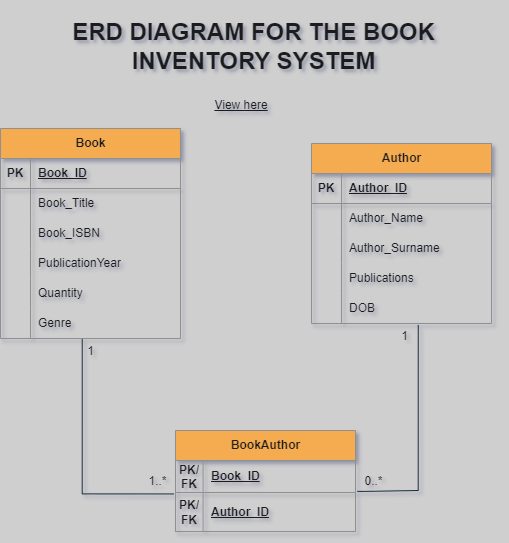

The diagram above was exported from draw.io. Its source (the exported page's mxGraphModel, read from the mxfile embedded in the PNG):
<mxGraphModel dx="1050" dy="621" grid="0" gridSize="10" guides="1" tooltips="1" connect="1" arrows="1" fold="1" page="1" pageScale="1" pageWidth="827" pageHeight="1169" background="#CFCFCF" math="0" shadow="1">
  <root>
    <mxCell id="0" />
    <mxCell id="1" parent="0" />
    <mxCell id="odiXyfbkmAQpW13BRYAf-1" value="Book" style="shape=table;startSize=30;container=1;collapsible=1;childLayout=tableLayout;fixedRows=1;rowLines=0;fontStyle=1;align=center;resizeLast=1;html=1;strokeColor=#909090;fontColor=#1A1A1A;fillColor=#F5AB50;labelBackgroundColor=none;" parent="1" vertex="1">
      <mxGeometry x="174" y="391" width="180" height="210" as="geometry" />
    </mxCell>
    <mxCell id="odiXyfbkmAQpW13BRYAf-2" value="" style="shape=tableRow;horizontal=0;startSize=0;swimlaneHead=0;swimlaneBody=0;fillColor=none;collapsible=0;dropTarget=0;points=[[0,0.5],[1,0.5]];portConstraint=eastwest;top=0;left=0;right=0;bottom=1;strokeColor=#909090;fontColor=#1A1A1A;labelBackgroundColor=none;" parent="odiXyfbkmAQpW13BRYAf-1" vertex="1">
      <mxGeometry y="30" width="180" height="30" as="geometry" />
    </mxCell>
    <mxCell id="odiXyfbkmAQpW13BRYAf-3" value="PK" style="shape=partialRectangle;connectable=0;fillColor=none;top=0;left=0;bottom=0;right=0;fontStyle=1;overflow=hidden;whiteSpace=wrap;html=1;strokeColor=#909090;fontColor=#1A1A1A;labelBackgroundColor=none;" parent="odiXyfbkmAQpW13BRYAf-2" vertex="1">
      <mxGeometry width="30" height="30" as="geometry">
        <mxRectangle width="30" height="30" as="alternateBounds" />
      </mxGeometry>
    </mxCell>
    <mxCell id="odiXyfbkmAQpW13BRYAf-4" value="Book_ID" style="shape=partialRectangle;connectable=0;fillColor=none;top=0;left=0;bottom=0;right=0;align=left;spacingLeft=6;fontStyle=5;overflow=hidden;whiteSpace=wrap;html=1;strokeColor=#909090;fontColor=#1A1A1A;labelBackgroundColor=none;" parent="odiXyfbkmAQpW13BRYAf-2" vertex="1">
      <mxGeometry x="30" width="150" height="30" as="geometry">
        <mxRectangle width="150" height="30" as="alternateBounds" />
      </mxGeometry>
    </mxCell>
    <mxCell id="odiXyfbkmAQpW13BRYAf-5" value="" style="shape=tableRow;horizontal=0;startSize=0;swimlaneHead=0;swimlaneBody=0;fillColor=none;collapsible=0;dropTarget=0;points=[[0,0.5],[1,0.5]];portConstraint=eastwest;top=0;left=0;right=0;bottom=0;strokeColor=#909090;fontColor=#1A1A1A;labelBackgroundColor=none;" parent="odiXyfbkmAQpW13BRYAf-1" vertex="1">
      <mxGeometry y="60" width="180" height="30" as="geometry" />
    </mxCell>
    <mxCell id="odiXyfbkmAQpW13BRYAf-6" value="" style="shape=partialRectangle;connectable=0;fillColor=none;top=0;left=0;bottom=0;right=0;editable=1;overflow=hidden;whiteSpace=wrap;html=1;strokeColor=#909090;fontColor=#1A1A1A;labelBackgroundColor=none;" parent="odiXyfbkmAQpW13BRYAf-5" vertex="1">
      <mxGeometry width="30" height="30" as="geometry">
        <mxRectangle width="30" height="30" as="alternateBounds" />
      </mxGeometry>
    </mxCell>
    <mxCell id="odiXyfbkmAQpW13BRYAf-7" value="Book_Title" style="shape=partialRectangle;connectable=0;fillColor=none;top=0;left=0;bottom=0;right=0;align=left;spacingLeft=6;overflow=hidden;whiteSpace=wrap;html=1;strokeColor=#909090;fontColor=#1A1A1A;labelBackgroundColor=none;" parent="odiXyfbkmAQpW13BRYAf-5" vertex="1">
      <mxGeometry x="30" width="150" height="30" as="geometry">
        <mxRectangle width="150" height="30" as="alternateBounds" />
      </mxGeometry>
    </mxCell>
    <mxCell id="odiXyfbkmAQpW13BRYAf-8" value="" style="shape=tableRow;horizontal=0;startSize=0;swimlaneHead=0;swimlaneBody=0;fillColor=none;collapsible=0;dropTarget=0;points=[[0,0.5],[1,0.5]];portConstraint=eastwest;top=0;left=0;right=0;bottom=0;strokeColor=#909090;fontColor=#1A1A1A;labelBackgroundColor=none;" parent="odiXyfbkmAQpW13BRYAf-1" vertex="1">
      <mxGeometry y="90" width="180" height="30" as="geometry" />
    </mxCell>
    <mxCell id="odiXyfbkmAQpW13BRYAf-9" value="" style="shape=partialRectangle;connectable=0;fillColor=none;top=0;left=0;bottom=0;right=0;editable=1;overflow=hidden;whiteSpace=wrap;html=1;strokeColor=#909090;fontColor=#1A1A1A;labelBackgroundColor=none;" parent="odiXyfbkmAQpW13BRYAf-8" vertex="1">
      <mxGeometry width="30" height="30" as="geometry">
        <mxRectangle width="30" height="30" as="alternateBounds" />
      </mxGeometry>
    </mxCell>
    <mxCell id="odiXyfbkmAQpW13BRYAf-10" value="Book_ISBN" style="shape=partialRectangle;connectable=0;fillColor=none;top=0;left=0;bottom=0;right=0;align=left;spacingLeft=6;overflow=hidden;whiteSpace=wrap;html=1;strokeColor=#909090;fontColor=#1A1A1A;labelBackgroundColor=none;" parent="odiXyfbkmAQpW13BRYAf-8" vertex="1">
      <mxGeometry x="30" width="150" height="30" as="geometry">
        <mxRectangle width="150" height="30" as="alternateBounds" />
      </mxGeometry>
    </mxCell>
    <mxCell id="odiXyfbkmAQpW13BRYAf-11" value="" style="shape=tableRow;horizontal=0;startSize=0;swimlaneHead=0;swimlaneBody=0;fillColor=none;collapsible=0;dropTarget=0;points=[[0,0.5],[1,0.5]];portConstraint=eastwest;top=0;left=0;right=0;bottom=0;strokeColor=#909090;fontColor=#1A1A1A;labelBackgroundColor=none;" parent="odiXyfbkmAQpW13BRYAf-1" vertex="1">
      <mxGeometry y="120" width="180" height="30" as="geometry" />
    </mxCell>
    <mxCell id="odiXyfbkmAQpW13BRYAf-12" value="" style="shape=partialRectangle;connectable=0;fillColor=none;top=0;left=0;bottom=0;right=0;editable=1;overflow=hidden;whiteSpace=wrap;html=1;strokeColor=#909090;fontColor=#1A1A1A;labelBackgroundColor=none;" parent="odiXyfbkmAQpW13BRYAf-11" vertex="1">
      <mxGeometry width="30" height="30" as="geometry">
        <mxRectangle width="30" height="30" as="alternateBounds" />
      </mxGeometry>
    </mxCell>
    <mxCell id="odiXyfbkmAQpW13BRYAf-13" value="PublicationYear" style="shape=partialRectangle;connectable=0;fillColor=none;top=0;left=0;bottom=0;right=0;align=left;spacingLeft=6;overflow=hidden;whiteSpace=wrap;html=1;strokeColor=#909090;fontColor=#1A1A1A;labelBackgroundColor=none;" parent="odiXyfbkmAQpW13BRYAf-11" vertex="1">
      <mxGeometry x="30" width="150" height="30" as="geometry">
        <mxRectangle width="150" height="30" as="alternateBounds" />
      </mxGeometry>
    </mxCell>
    <mxCell id="odiXyfbkmAQpW13BRYAf-14" value="" style="shape=tableRow;horizontal=0;startSize=0;swimlaneHead=0;swimlaneBody=0;fillColor=none;collapsible=0;dropTarget=0;points=[[0,0.5],[1,0.5]];portConstraint=eastwest;top=0;left=0;right=0;bottom=0;strokeColor=#909090;fontColor=#1A1A1A;labelBackgroundColor=none;" parent="odiXyfbkmAQpW13BRYAf-1" vertex="1">
      <mxGeometry y="150" width="180" height="30" as="geometry" />
    </mxCell>
    <mxCell id="odiXyfbkmAQpW13BRYAf-15" value="" style="shape=partialRectangle;connectable=0;fillColor=none;top=0;left=0;bottom=0;right=0;editable=1;overflow=hidden;whiteSpace=wrap;html=1;strokeColor=#909090;fontColor=#1A1A1A;labelBackgroundColor=none;" parent="odiXyfbkmAQpW13BRYAf-14" vertex="1">
      <mxGeometry width="30" height="30" as="geometry">
        <mxRectangle width="30" height="30" as="alternateBounds" />
      </mxGeometry>
    </mxCell>
    <mxCell id="odiXyfbkmAQpW13BRYAf-16" value="Quantity" style="shape=partialRectangle;connectable=0;fillColor=none;top=0;left=0;bottom=0;right=0;align=left;spacingLeft=6;overflow=hidden;whiteSpace=wrap;html=1;strokeColor=#909090;fontColor=#1A1A1A;labelBackgroundColor=none;" parent="odiXyfbkmAQpW13BRYAf-14" vertex="1">
      <mxGeometry x="30" width="150" height="30" as="geometry">
        <mxRectangle width="150" height="30" as="alternateBounds" />
      </mxGeometry>
    </mxCell>
    <mxCell id="odiXyfbkmAQpW13BRYAf-17" value="" style="shape=tableRow;horizontal=0;startSize=0;swimlaneHead=0;swimlaneBody=0;fillColor=none;collapsible=0;dropTarget=0;points=[[0,0.5],[1,0.5]];portConstraint=eastwest;top=0;left=0;right=0;bottom=0;strokeColor=#909090;fontColor=#1A1A1A;labelBackgroundColor=none;" parent="odiXyfbkmAQpW13BRYAf-1" vertex="1">
      <mxGeometry y="180" width="180" height="30" as="geometry" />
    </mxCell>
    <mxCell id="odiXyfbkmAQpW13BRYAf-18" value="" style="shape=partialRectangle;connectable=0;fillColor=none;top=0;left=0;bottom=0;right=0;editable=1;overflow=hidden;whiteSpace=wrap;html=1;strokeColor=#909090;fontColor=#1A1A1A;labelBackgroundColor=none;" parent="odiXyfbkmAQpW13BRYAf-17" vertex="1">
      <mxGeometry width="30" height="30" as="geometry">
        <mxRectangle width="30" height="30" as="alternateBounds" />
      </mxGeometry>
    </mxCell>
    <mxCell id="odiXyfbkmAQpW13BRYAf-19" value="Genre" style="shape=partialRectangle;connectable=0;fillColor=none;top=0;left=0;bottom=0;right=0;align=left;spacingLeft=6;overflow=hidden;whiteSpace=wrap;html=1;strokeColor=#909090;fontColor=#1A1A1A;labelBackgroundColor=none;" parent="odiXyfbkmAQpW13BRYAf-17" vertex="1">
      <mxGeometry x="30" width="150" height="30" as="geometry">
        <mxRectangle width="150" height="30" as="alternateBounds" />
      </mxGeometry>
    </mxCell>
    <mxCell id="odiXyfbkmAQpW13BRYAf-26" value="BookAuthor" style="shape=table;startSize=30;container=1;collapsible=1;childLayout=tableLayout;fixedRows=1;rowLines=0;fontStyle=1;align=center;resizeLast=1;html=1;strokeColor=#909090;fontColor=#1A1A1A;fillColor=#F5AB50;labelBackgroundColor=none;" parent="1" vertex="1">
      <mxGeometry x="349" y="693" width="180" height="101" as="geometry" />
    </mxCell>
    <mxCell id="odiXyfbkmAQpW13BRYAf-27" value="" style="shape=tableRow;horizontal=0;startSize=0;swimlaneHead=0;swimlaneBody=0;fillColor=none;collapsible=0;dropTarget=0;points=[[0,0.5],[1,0.5]];portConstraint=eastwest;top=0;left=0;right=0;bottom=1;strokeColor=#909090;fontColor=#1A1A1A;labelBackgroundColor=none;" parent="odiXyfbkmAQpW13BRYAf-26" vertex="1">
      <mxGeometry y="30" width="180" height="32" as="geometry" />
    </mxCell>
    <mxCell id="odiXyfbkmAQpW13BRYAf-28" value="PK/&lt;div&gt;FK&lt;/div&gt;" style="shape=partialRectangle;connectable=0;fillColor=none;top=0;left=0;bottom=0;right=0;fontStyle=1;overflow=hidden;whiteSpace=wrap;html=1;strokeColor=#909090;fontColor=#1A1A1A;labelBackgroundColor=none;" parent="odiXyfbkmAQpW13BRYAf-27" vertex="1">
      <mxGeometry width="27.560034179687534" height="32" as="geometry">
        <mxRectangle width="27.560034179687534" height="32" as="alternateBounds" />
      </mxGeometry>
    </mxCell>
    <mxCell id="odiXyfbkmAQpW13BRYAf-29" value="Book_ID" style="shape=partialRectangle;connectable=0;fillColor=none;top=0;left=0;bottom=0;right=0;align=left;spacingLeft=6;fontStyle=5;overflow=hidden;whiteSpace=wrap;html=1;strokeColor=#909090;fontColor=#1A1A1A;labelBackgroundColor=none;" parent="odiXyfbkmAQpW13BRYAf-27" vertex="1">
      <mxGeometry x="27.560034179687534" width="152.43996582031247" height="32" as="geometry">
        <mxRectangle width="152.43996582031247" height="32" as="alternateBounds" />
      </mxGeometry>
    </mxCell>
    <mxCell id="odiXyfbkmAQpW13BRYAf-64" value="" style="shape=tableRow;horizontal=0;startSize=0;swimlaneHead=0;swimlaneBody=0;fillColor=none;collapsible=0;dropTarget=0;points=[[0,0.5],[1,0.5]];portConstraint=eastwest;top=0;left=0;right=0;bottom=1;strokeColor=#909090;fontColor=#1A1A1A;labelBackgroundColor=none;" parent="odiXyfbkmAQpW13BRYAf-26" vertex="1">
      <mxGeometry y="62" width="180" height="39" as="geometry" />
    </mxCell>
    <mxCell id="odiXyfbkmAQpW13BRYAf-65" value="PK/&lt;div&gt;FK&lt;/div&gt;" style="shape=partialRectangle;connectable=0;fillColor=none;top=0;left=0;bottom=0;right=0;fontStyle=1;overflow=hidden;whiteSpace=wrap;html=1;strokeColor=#909090;fontColor=#1A1A1A;labelBackgroundColor=none;" parent="odiXyfbkmAQpW13BRYAf-64" vertex="1">
      <mxGeometry width="27.560034179687534" height="39" as="geometry">
        <mxRectangle width="27.560034179687534" height="39" as="alternateBounds" />
      </mxGeometry>
    </mxCell>
    <mxCell id="odiXyfbkmAQpW13BRYAf-66" value="Author_ID" style="shape=partialRectangle;connectable=0;fillColor=none;top=0;left=0;bottom=0;right=0;align=left;spacingLeft=6;fontStyle=5;overflow=hidden;whiteSpace=wrap;html=1;strokeColor=#909090;fontColor=#1A1A1A;labelBackgroundColor=none;" parent="odiXyfbkmAQpW13BRYAf-64" vertex="1">
      <mxGeometry x="27.560034179687534" width="152.43996582031247" height="39" as="geometry">
        <mxRectangle width="152.43996582031247" height="39" as="alternateBounds" />
      </mxGeometry>
    </mxCell>
    <mxCell id="odiXyfbkmAQpW13BRYAf-45" value="Author" style="shape=table;startSize=30;container=1;collapsible=1;childLayout=tableLayout;fixedRows=1;rowLines=0;fontStyle=1;align=center;resizeLast=1;html=1;strokeColor=#909090;fontColor=#1A1A1A;fillColor=#F5AB50;labelBackgroundColor=none;" parent="1" vertex="1">
      <mxGeometry x="485" y="406" width="180" height="180" as="geometry" />
    </mxCell>
    <mxCell id="odiXyfbkmAQpW13BRYAf-46" value="" style="shape=tableRow;horizontal=0;startSize=0;swimlaneHead=0;swimlaneBody=0;fillColor=none;collapsible=0;dropTarget=0;points=[[0,0.5],[1,0.5]];portConstraint=eastwest;top=0;left=0;right=0;bottom=1;strokeColor=#909090;fontColor=#1A1A1A;labelBackgroundColor=none;" parent="odiXyfbkmAQpW13BRYAf-45" vertex="1">
      <mxGeometry y="30" width="180" height="30" as="geometry" />
    </mxCell>
    <mxCell id="odiXyfbkmAQpW13BRYAf-47" value="PK" style="shape=partialRectangle;connectable=0;fillColor=none;top=0;left=0;bottom=0;right=0;fontStyle=1;overflow=hidden;whiteSpace=wrap;html=1;strokeColor=#909090;fontColor=#1A1A1A;labelBackgroundColor=none;" parent="odiXyfbkmAQpW13BRYAf-46" vertex="1">
      <mxGeometry width="30" height="30" as="geometry">
        <mxRectangle width="30" height="30" as="alternateBounds" />
      </mxGeometry>
    </mxCell>
    <mxCell id="odiXyfbkmAQpW13BRYAf-48" value="Author_ID" style="shape=partialRectangle;connectable=0;fillColor=none;top=0;left=0;bottom=0;right=0;align=left;spacingLeft=6;fontStyle=5;overflow=hidden;whiteSpace=wrap;html=1;strokeColor=#909090;fontColor=#1A1A1A;labelBackgroundColor=none;" parent="odiXyfbkmAQpW13BRYAf-46" vertex="1">
      <mxGeometry x="30" width="150" height="30" as="geometry">
        <mxRectangle width="150" height="30" as="alternateBounds" />
      </mxGeometry>
    </mxCell>
    <mxCell id="odiXyfbkmAQpW13BRYAf-49" value="" style="shape=tableRow;horizontal=0;startSize=0;swimlaneHead=0;swimlaneBody=0;fillColor=none;collapsible=0;dropTarget=0;points=[[0,0.5],[1,0.5]];portConstraint=eastwest;top=0;left=0;right=0;bottom=0;strokeColor=#909090;fontColor=#1A1A1A;labelBackgroundColor=none;" parent="odiXyfbkmAQpW13BRYAf-45" vertex="1">
      <mxGeometry y="60" width="180" height="30" as="geometry" />
    </mxCell>
    <mxCell id="odiXyfbkmAQpW13BRYAf-50" value="" style="shape=partialRectangle;connectable=0;fillColor=none;top=0;left=0;bottom=0;right=0;editable=1;overflow=hidden;whiteSpace=wrap;html=1;strokeColor=#909090;fontColor=#1A1A1A;labelBackgroundColor=none;" parent="odiXyfbkmAQpW13BRYAf-49" vertex="1">
      <mxGeometry width="30" height="30" as="geometry">
        <mxRectangle width="30" height="30" as="alternateBounds" />
      </mxGeometry>
    </mxCell>
    <mxCell id="odiXyfbkmAQpW13BRYAf-51" value="Author_Name" style="shape=partialRectangle;connectable=0;fillColor=none;top=0;left=0;bottom=0;right=0;align=left;spacingLeft=6;overflow=hidden;whiteSpace=wrap;html=1;strokeColor=#909090;fontColor=#1A1A1A;labelBackgroundColor=none;" parent="odiXyfbkmAQpW13BRYAf-49" vertex="1">
      <mxGeometry x="30" width="150" height="30" as="geometry">
        <mxRectangle width="150" height="30" as="alternateBounds" />
      </mxGeometry>
    </mxCell>
    <mxCell id="odiXyfbkmAQpW13BRYAf-52" value="" style="shape=tableRow;horizontal=0;startSize=0;swimlaneHead=0;swimlaneBody=0;fillColor=none;collapsible=0;dropTarget=0;points=[[0,0.5],[1,0.5]];portConstraint=eastwest;top=0;left=0;right=0;bottom=0;strokeColor=#909090;fontColor=#1A1A1A;labelBackgroundColor=none;" parent="odiXyfbkmAQpW13BRYAf-45" vertex="1">
      <mxGeometry y="90" width="180" height="30" as="geometry" />
    </mxCell>
    <mxCell id="odiXyfbkmAQpW13BRYAf-53" value="" style="shape=partialRectangle;connectable=0;fillColor=none;top=0;left=0;bottom=0;right=0;editable=1;overflow=hidden;whiteSpace=wrap;html=1;strokeColor=#909090;fontColor=#1A1A1A;labelBackgroundColor=none;" parent="odiXyfbkmAQpW13BRYAf-52" vertex="1">
      <mxGeometry width="30" height="30" as="geometry">
        <mxRectangle width="30" height="30" as="alternateBounds" />
      </mxGeometry>
    </mxCell>
    <mxCell id="odiXyfbkmAQpW13BRYAf-54" value="Author_Surname" style="shape=partialRectangle;connectable=0;fillColor=none;top=0;left=0;bottom=0;right=0;align=left;spacingLeft=6;overflow=hidden;whiteSpace=wrap;html=1;strokeColor=#909090;fontColor=#1A1A1A;labelBackgroundColor=none;" parent="odiXyfbkmAQpW13BRYAf-52" vertex="1">
      <mxGeometry x="30" width="150" height="30" as="geometry">
        <mxRectangle width="150" height="30" as="alternateBounds" />
      </mxGeometry>
    </mxCell>
    <mxCell id="odiXyfbkmAQpW13BRYAf-55" value="" style="shape=tableRow;horizontal=0;startSize=0;swimlaneHead=0;swimlaneBody=0;fillColor=none;collapsible=0;dropTarget=0;points=[[0,0.5],[1,0.5]];portConstraint=eastwest;top=0;left=0;right=0;bottom=0;strokeColor=#909090;fontColor=#1A1A1A;labelBackgroundColor=none;" parent="odiXyfbkmAQpW13BRYAf-45" vertex="1">
      <mxGeometry y="120" width="180" height="30" as="geometry" />
    </mxCell>
    <mxCell id="odiXyfbkmAQpW13BRYAf-56" value="" style="shape=partialRectangle;connectable=0;fillColor=none;top=0;left=0;bottom=0;right=0;editable=1;overflow=hidden;whiteSpace=wrap;html=1;strokeColor=#909090;fontColor=#1A1A1A;labelBackgroundColor=none;" parent="odiXyfbkmAQpW13BRYAf-55" vertex="1">
      <mxGeometry width="30" height="30" as="geometry">
        <mxRectangle width="30" height="30" as="alternateBounds" />
      </mxGeometry>
    </mxCell>
    <mxCell id="odiXyfbkmAQpW13BRYAf-57" value="Publications" style="shape=partialRectangle;connectable=0;fillColor=none;top=0;left=0;bottom=0;right=0;align=left;spacingLeft=6;overflow=hidden;whiteSpace=wrap;html=1;strokeColor=#909090;fontColor=#1A1A1A;labelBackgroundColor=none;" parent="odiXyfbkmAQpW13BRYAf-55" vertex="1">
      <mxGeometry x="30" width="150" height="30" as="geometry">
        <mxRectangle width="150" height="30" as="alternateBounds" />
      </mxGeometry>
    </mxCell>
    <mxCell id="odiXyfbkmAQpW13BRYAf-58" value="" style="shape=tableRow;horizontal=0;startSize=0;swimlaneHead=0;swimlaneBody=0;fillColor=none;collapsible=0;dropTarget=0;points=[[0,0.5],[1,0.5]];portConstraint=eastwest;top=0;left=0;right=0;bottom=0;strokeColor=#909090;fontColor=#1A1A1A;labelBackgroundColor=none;" parent="odiXyfbkmAQpW13BRYAf-45" vertex="1">
      <mxGeometry y="150" width="180" height="30" as="geometry" />
    </mxCell>
    <mxCell id="odiXyfbkmAQpW13BRYAf-59" value="" style="shape=partialRectangle;connectable=0;fillColor=none;top=0;left=0;bottom=0;right=0;editable=1;overflow=hidden;whiteSpace=wrap;html=1;strokeColor=#909090;fontColor=#1A1A1A;labelBackgroundColor=none;" parent="odiXyfbkmAQpW13BRYAf-58" vertex="1">
      <mxGeometry width="30" height="30" as="geometry">
        <mxRectangle width="30" height="30" as="alternateBounds" />
      </mxGeometry>
    </mxCell>
    <mxCell id="odiXyfbkmAQpW13BRYAf-60" value="DOB" style="shape=partialRectangle;connectable=0;fillColor=none;top=0;left=0;bottom=0;right=0;align=left;spacingLeft=6;overflow=hidden;whiteSpace=wrap;html=1;strokeColor=#909090;fontColor=#1A1A1A;labelBackgroundColor=none;" parent="odiXyfbkmAQpW13BRYAf-58" vertex="1">
      <mxGeometry x="30" width="150" height="30" as="geometry">
        <mxRectangle width="150" height="30" as="alternateBounds" />
      </mxGeometry>
    </mxCell>
    <mxCell id="odiXyfbkmAQpW13BRYAf-67" value="" style="endArrow=none;html=1;rounded=0;strokeColor=#182E3E;fontColor=default;edgeStyle=orthogonalEdgeStyle;entryX=0.454;entryY=1.019;entryDx=0;entryDy=0;entryPerimeter=0;exitX=-0.01;exitY=1.045;exitDx=0;exitDy=0;exitPerimeter=0;labelBackgroundColor=none;" parent="1" source="odiXyfbkmAQpW13BRYAf-27" target="odiXyfbkmAQpW13BRYAf-17" edge="1">
      <mxGeometry width="50" height="50" relative="1" as="geometry">
        <mxPoint x="175" y="727" as="sourcePoint" />
        <mxPoint x="225" y="677" as="targetPoint" />
      </mxGeometry>
    </mxCell>
    <mxCell id="odiXyfbkmAQpW13BRYAf-68" value="" style="endArrow=none;html=1;rounded=0;strokeColor=#182E3E;fontColor=default;edgeStyle=orthogonalEdgeStyle;exitX=1.01;exitY=-0.029;exitDx=0;exitDy=0;exitPerimeter=0;entryX=0.593;entryY=1.049;entryDx=0;entryDy=0;entryPerimeter=0;labelBackgroundColor=none;" parent="1" source="odiXyfbkmAQpW13BRYAf-64" target="odiXyfbkmAQpW13BRYAf-58" edge="1">
      <mxGeometry width="50" height="50" relative="1" as="geometry">
        <mxPoint x="575" y="701" as="sourcePoint" />
        <mxPoint x="625" y="651" as="targetPoint" />
        <Array as="points">
          <mxPoint x="539" y="754" />
          <mxPoint x="592" y="753" />
          <mxPoint x="592" y="588" />
        </Array>
      </mxGeometry>
    </mxCell>
    <mxCell id="odiXyfbkmAQpW13BRYAf-69" value="&lt;div&gt;1&lt;/div&gt;" style="text;html=1;align=center;verticalAlign=middle;resizable=0;points=[];autosize=1;strokeColor=none;fillColor=none;fontColor=#1A1A1A;labelBackgroundColor=none;" parent="1" vertex="1">
      <mxGeometry x="251.5" y="601" width="25" height="26" as="geometry" />
    </mxCell>
    <mxCell id="odiXyfbkmAQpW13BRYAf-70" value="&lt;div&gt;1..*&lt;/div&gt;" style="text;html=1;align=center;verticalAlign=middle;resizable=0;points=[];autosize=1;strokeColor=none;fillColor=none;fontColor=#1A1A1A;labelBackgroundColor=none;" parent="1" vertex="1">
      <mxGeometry x="313" y="730.5" width="36" height="26" as="geometry" />
    </mxCell>
    <mxCell id="odiXyfbkmAQpW13BRYAf-71" value="&lt;div&gt;0..*&lt;/div&gt;" style="text;html=1;align=center;verticalAlign=middle;resizable=0;points=[];autosize=1;strokeColor=none;fillColor=none;fontColor=#1A1A1A;labelBackgroundColor=none;" parent="1" vertex="1">
      <mxGeometry x="529" y="730.5" width="36" height="26" as="geometry" />
    </mxCell>
    <mxCell id="odiXyfbkmAQpW13BRYAf-74" value="&lt;div&gt;1&lt;/div&gt;" style="text;html=1;align=center;verticalAlign=middle;resizable=0;points=[];autosize=1;strokeColor=none;fillColor=none;fontColor=#1A1A1A;labelBackgroundColor=none;" parent="1" vertex="1">
      <mxGeometry x="565" y="586" width="25" height="26" as="geometry" />
    </mxCell>
    <mxCell id="odiXyfbkmAQpW13BRYAf-77" value="&lt;b&gt;&lt;font style=&quot;font-size: 24px;&quot;&gt;ERD DIAGRAM FOR THE BOOK INVENTORY SYSTEM&lt;/font&gt;&lt;/b&gt;" style="text;html=1;align=center;verticalAlign=middle;whiteSpace=wrap;rounded=0;fontColor=#1A1A1A;" parent="1" vertex="1">
      <mxGeometry x="184" y="263" width="487" height="92" as="geometry" />
    </mxCell>
    <UserObject label="View here" link="https://github.com/Shisui-Pho/Book-Inventory-System.git" linkTarget="_blank" id="odiXyfbkmAQpW13BRYAf-79">
      <mxCell style="text;html=1;strokeColor=none;fillColor=none;whiteSpace=wrap;align=center;verticalAlign=middle;fontColor=#1A1A1A;fontStyle=4;" parent="1" vertex="1">
        <mxGeometry x="385" y="348" width="60" height="40" as="geometry" />
      </mxCell>
    </UserObject>
  </root>
</mxGraphModel>